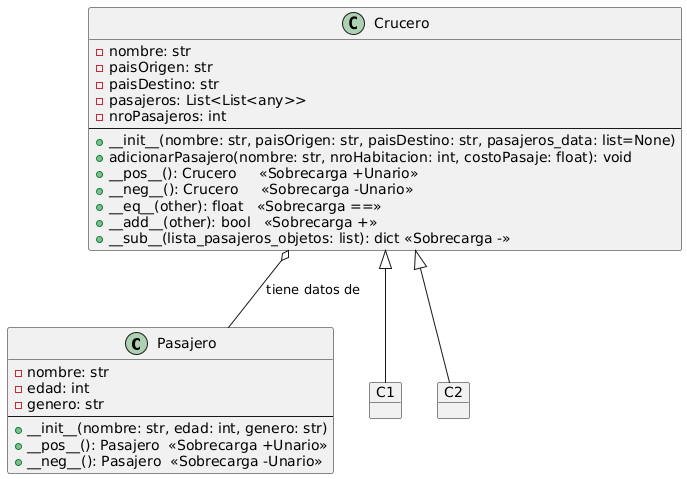

The diagram above was rendered by PlantUML. Its source (embedded in the PNG):
@startuml
class Pasajero {
  - nombre: str
  - edad: int
  - genero: str
  --
  + __init__(nombre: str, edad: int, genero: str)
  + __pos__(): Pasajero  <<Sobrecarga +Unario>>
  + __neg__(): Pasajero  <<Sobrecarga -Unario>>
}

class Crucero {
  - nombre: str
  - paisOrigen: str
  - paisDestino: str
  - pasajeros: List<List<any>>
  - nroPasajeros: int
  --
  + __init__(nombre: str, paisOrigen: str, paisDestino: str, pasajeros_data: list=None)
  + adicionarPasajero(nombre: str, nroHabitacion: int, costoPasaje: float): void
  + __pos__(): Crucero     <<Sobrecarga +Unario>>
  + __neg__(): Crucero     <<Sobrecarga -Unario>>
  + __eq__(other): float   <<Sobrecarga ==>>
  + __add__(other): bool   <<Sobrecarga +>>
  + __sub__(lista_pasajeros_objetos: list): dict <<Sobrecarga ->>
}

Crucero o-- Pasajero : tiene datos de

object C1
object C2

Crucero <|-- C1
Crucero <|-- C2
@enduml